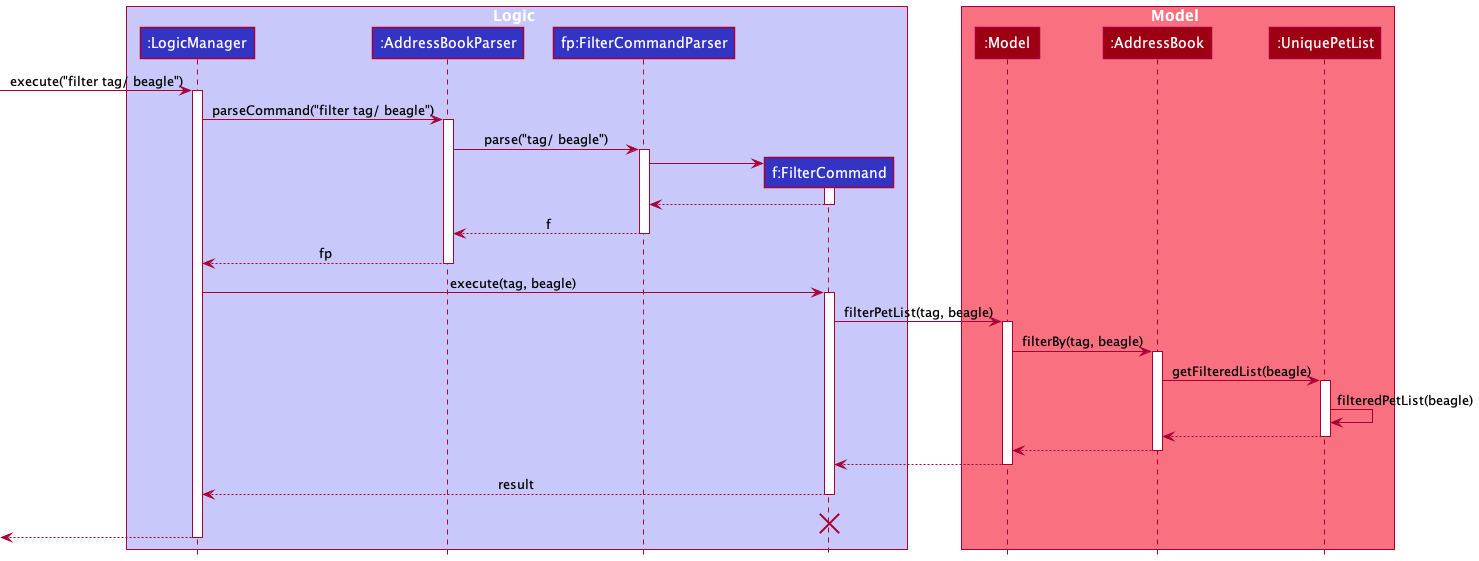

The diagram above was rendered by PlantUML. Its source (embedded in the PNG):
@startuml
!include style.puml

box Logic LOGIC_COLOR_T1
participant ":LogicManager" as LogicManager LOGIC_COLOR
participant ":AddressBookParser" as AddressBookParser LOGIC_COLOR
participant "fp:FilterCommandParser" as FilterCommandParser LOGIC_COLOR
participant "f:FilterCommand" as FilterCommand LOGIC_COLOR
end box

box Model MODEL_COLOR_T1
participant ":Model" as Model MODEL_COLOR
participant ":AddressBook" as AddressBook MODEL_COLOR
participant ":UniquePetList" as UniquePetList MODEL_COLOR
end box

[-> LogicManager : execute("filter tag/ beagle")
activate LogicManager

LogicManager -> AddressBookParser : parseCommand("filter tag/ beagle")
activate AddressBookParser

AddressBookParser -> FilterCommandParser: parse("tag/ beagle")
activate FilterCommandParser

create FilterCommand
FilterCommandParser -> FilterCommand
activate FilterCommand

FilterCommand --> FilterCommandParser
deactivate FilterCommand

FilterCommandParser --> AddressBookParser: f
deactivate FilterCommandParser

AddressBookParser --> LogicManager: fp
deactivate AddressBookParser

LogicManager -> FilterCommand: execute(tag, beagle)
activate FilterCommand

FilterCommand -> Model: filterPetList(tag, beagle)
activate Model

Model -> AddressBook: filterBy(tag, beagle)
activate AddressBook

AddressBook -> UniquePetList: getFilteredList(beagle)
activate UniquePetList

UniquePetList -> UniquePetList: filteredPetList(beagle)


UniquePetList --> AddressBook
deactivate UniquePetList

AddressBook --> Model
deactivate AddressBook

Model --> FilterCommand
deactivate Model

FilterCommand --> LogicManager: result
deactivate FilterCommand
FilterCommand -[hidden]-> LogicManager : result
destroy FilterCommand


[<--LogicManager
deactivate LogicManager

@enduml